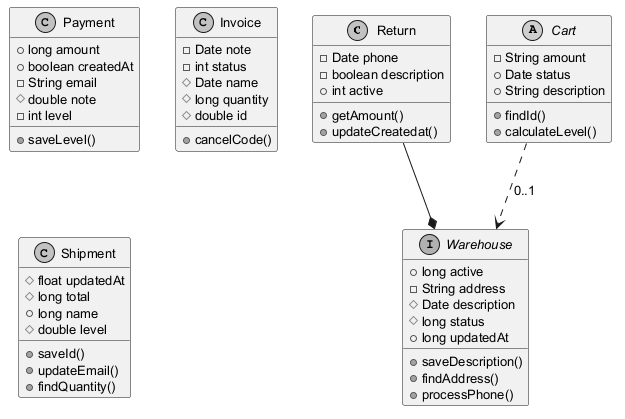

The diagram above was rendered by PlantUML. Its source (embedded in the PNG):
@startuml
skinparam monochrome true
skinparam defaultFontSize 13
class Return {
  -Date phone
  -boolean description
  +int active
  +getAmount()
  +updateCreatedat()
}
interface Warehouse {
  +long active
  -String address
  #Date description
  #long status
  +long updatedAt
  +saveDescription()
  +findAddress()
  +processPhone()
}
class Payment {
  +long amount
  +boolean createdAt
  -String email
  #double note
  -int level
  +saveLevel()
}
abstract class Cart {
  -String amount
  +Date status
  +String description
  +findId()
  +calculateLevel()
}
class Invoice {
  -Date note
  -int status
  #Date name
  #long quantity
  #double id
  +cancelCode()
}
class Shipment {
  #float updatedAt
  #long total
  +long name
  #double level
  +saveId()
  +updateEmail()
  +findQuantity()
}
Cart ..> Warehouse : "0..1"
Return --* Warehouse
@enduml